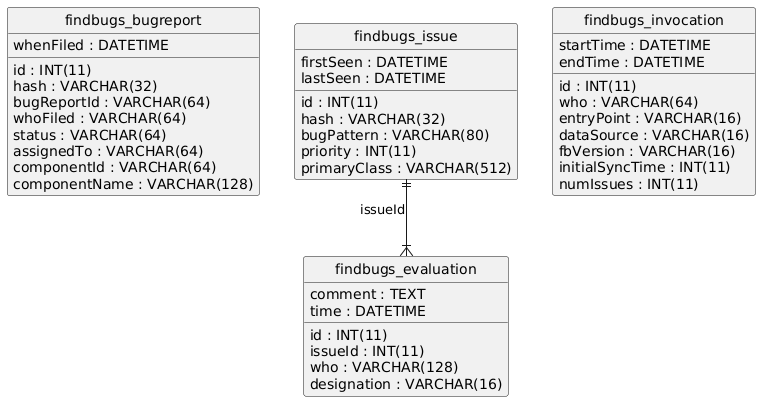

The diagram above was rendered by PlantUML. Its source (embedded in the PNG):
@startuml
hide circle
skinparam linetype ortho

entity "findbugs_bugreport" as findbugs_bugreport {
  id : INT(11)
  hash : VARCHAR(32)
  bugReportId : VARCHAR(64)
  whoFiled : VARCHAR(64)
  whenFiled : DATETIME
  status : VARCHAR(64)
  assignedTo : VARCHAR(64)
  componentId : VARCHAR(64)
  componentName : VARCHAR(128)
}

entity "findbugs_evaluation" as findbugs_evaluation {
  id : INT(11)
  issueId : INT(11)
  who : VARCHAR(128)
  designation : VARCHAR(16)
  comment : TEXT
  time : DATETIME
}

entity "findbugs_issue" as findbugs_issue {
  id : INT(11)
  firstSeen : DATETIME
  lastSeen : DATETIME
  hash : VARCHAR(32)
  bugPattern : VARCHAR(80)
  priority : INT(11)
  primaryClass : VARCHAR(512)
}

entity "findbugs_invocation" as findbugs_invocation {
  id : INT(11)
  who : VARCHAR(64)
  entryPoint : VARCHAR(16)
  dataSource : VARCHAR(16)
  fbVersion : VARCHAR(16)
  initialSyncTime : INT(11)
  numIssues : INT(11)
  startTime : DATETIME
  endTime : DATETIME
}

findbugs_issue ||--|{ findbugs_evaluation : "issueId"
@enduml